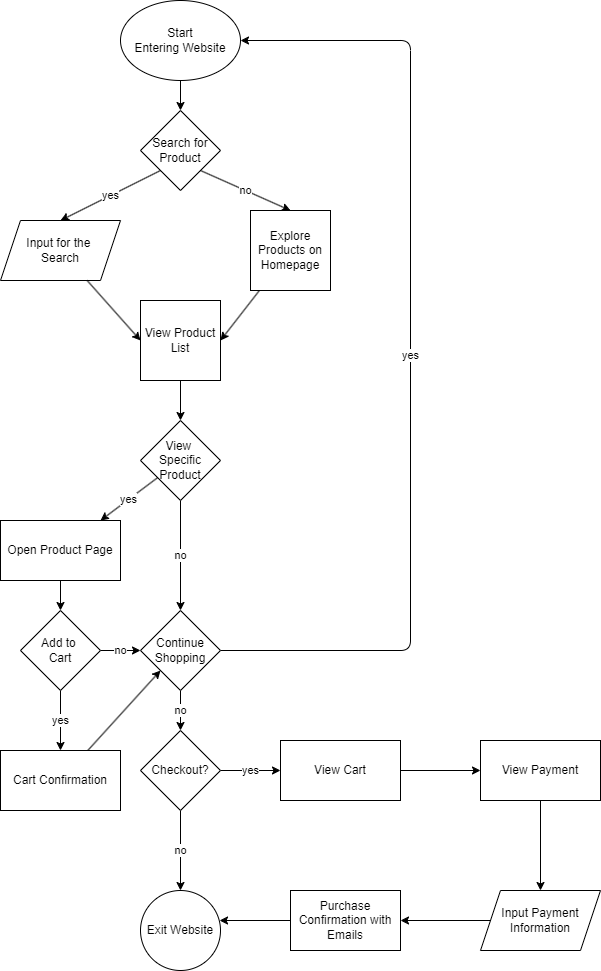

The diagram above was exported from draw.io. Its source (the exported page's mxGraphModel, read from the mxfile embedded in the PNG):
<mxGraphModel dx="625" dy="779" grid="1" gridSize="10" guides="1" tooltips="1" connect="1" arrows="1" fold="1" page="1" pageScale="1" pageWidth="850" pageHeight="1100" math="0" shadow="0">
  <root>
    <mxCell id="0" />
    <mxCell id="1" parent="0" />
    <mxCell id="8" style="edgeStyle=none;html=1;exitX=0.5;exitY=1;exitDx=0;exitDy=0;entryX=0.5;entryY=0;entryDx=0;entryDy=0;" edge="1" parent="1" source="3" target="4">
      <mxGeometry relative="1" as="geometry" />
    </mxCell>
    <mxCell id="3" value="Start&lt;div&gt;Entering Website&lt;/div&gt;" style="ellipse;whiteSpace=wrap;html=1;" vertex="1" parent="1">
      <mxGeometry x="150" y="130" width="120" height="80" as="geometry" />
    </mxCell>
    <mxCell id="7" value="yes" style="edgeStyle=none;html=1;exitX=0;exitY=1;exitDx=0;exitDy=0;entryX=0.5;entryY=0;entryDx=0;entryDy=0;" edge="1" parent="1" source="4" target="6">
      <mxGeometry relative="1" as="geometry" />
    </mxCell>
    <mxCell id="10" value="no" style="edgeStyle=none;html=1;exitX=1;exitY=1;exitDx=0;exitDy=0;entryX=0.5;entryY=0;entryDx=0;entryDy=0;" edge="1" parent="1" source="4" target="9">
      <mxGeometry relative="1" as="geometry" />
    </mxCell>
    <mxCell id="4" value="Search for Product" style="rhombus;whiteSpace=wrap;html=1;" vertex="1" parent="1">
      <mxGeometry x="170" y="240" width="80" height="80" as="geometry" />
    </mxCell>
    <mxCell id="6" value="Input for the&amp;nbsp;&lt;div&gt;Search&lt;/div&gt;" style="shape=parallelogram;perimeter=parallelogramPerimeter;whiteSpace=wrap;html=1;fixedSize=1;" vertex="1" parent="1">
      <mxGeometry x="30" y="350" width="120" height="60" as="geometry" />
    </mxCell>
    <mxCell id="17" style="edgeStyle=none;html=1;entryX=1;entryY=0.5;entryDx=0;entryDy=0;" edge="1" parent="1" source="9" target="14">
      <mxGeometry relative="1" as="geometry" />
    </mxCell>
    <mxCell id="9" value="Explore Products on Homepage" style="whiteSpace=wrap;html=1;aspect=fixed;" vertex="1" parent="1">
      <mxGeometry x="280" y="340" width="80" height="80" as="geometry" />
    </mxCell>
    <mxCell id="19" value="" style="edgeStyle=none;html=1;" edge="1" parent="1" source="14" target="18">
      <mxGeometry relative="1" as="geometry" />
    </mxCell>
    <mxCell id="14" value="View Product List" style="whiteSpace=wrap;html=1;aspect=fixed;" vertex="1" parent="1">
      <mxGeometry x="170" y="430" width="80" height="80" as="geometry" />
    </mxCell>
    <mxCell id="16" style="edgeStyle=none;html=1;entryX=0;entryY=0.5;entryDx=0;entryDy=0;" edge="1" parent="1" source="6" target="14">
      <mxGeometry relative="1" as="geometry" />
    </mxCell>
    <mxCell id="21" value="yes" style="edgeStyle=none;html=1;" edge="1" parent="1" source="18" target="20">
      <mxGeometry relative="1" as="geometry" />
    </mxCell>
    <mxCell id="29" value="no" style="edgeStyle=none;html=1;exitX=0.5;exitY=1;exitDx=0;exitDy=0;" edge="1" parent="1" source="18" target="26">
      <mxGeometry relative="1" as="geometry" />
    </mxCell>
    <mxCell id="18" value="View&amp;nbsp;&lt;div&gt;Specific Product&lt;/div&gt;" style="rhombus;whiteSpace=wrap;html=1;" vertex="1" parent="1">
      <mxGeometry x="170" y="550" width="80" height="80" as="geometry" />
    </mxCell>
    <mxCell id="23" value="" style="edgeStyle=none;html=1;" edge="1" parent="1" source="20" target="22">
      <mxGeometry relative="1" as="geometry" />
    </mxCell>
    <mxCell id="20" value="Open Product Page" style="whiteSpace=wrap;html=1;" vertex="1" parent="1">
      <mxGeometry x="30" y="650" width="120" height="60" as="geometry" />
    </mxCell>
    <mxCell id="25" value="yes" style="edgeStyle=none;html=1;" edge="1" parent="1" source="22" target="24">
      <mxGeometry relative="1" as="geometry" />
    </mxCell>
    <mxCell id="27" value="no" style="edgeStyle=none;html=1;" edge="1" parent="1" source="22" target="26">
      <mxGeometry relative="1" as="geometry" />
    </mxCell>
    <mxCell id="22" value="Add to&amp;nbsp;&lt;div&gt;Cart&lt;/div&gt;" style="rhombus;whiteSpace=wrap;html=1;" vertex="1" parent="1">
      <mxGeometry x="50" y="740" width="80" height="80" as="geometry" />
    </mxCell>
    <mxCell id="28" style="edgeStyle=none;html=1;entryX=0;entryY=1;entryDx=0;entryDy=0;" edge="1" parent="1" source="24" target="26">
      <mxGeometry relative="1" as="geometry" />
    </mxCell>
    <mxCell id="24" value="Cart Confirmation" style="whiteSpace=wrap;html=1;" vertex="1" parent="1">
      <mxGeometry x="30" y="880" width="120" height="60" as="geometry" />
    </mxCell>
    <mxCell id="31" value="no" style="edgeStyle=none;html=1;" edge="1" parent="1" source="26" target="30">
      <mxGeometry relative="1" as="geometry" />
    </mxCell>
    <mxCell id="43" value="yes" style="edgeStyle=none;html=1;entryX=1;entryY=0.5;entryDx=0;entryDy=0;" edge="1" parent="1" source="26" target="3">
      <mxGeometry relative="1" as="geometry">
        <Array as="points">
          <mxPoint x="440" y="780" />
          <mxPoint x="440" y="170" />
        </Array>
      </mxGeometry>
    </mxCell>
    <mxCell id="26" value="Continue Shopping" style="rhombus;whiteSpace=wrap;html=1;" vertex="1" parent="1">
      <mxGeometry x="170" y="740" width="80" height="80" as="geometry" />
    </mxCell>
    <mxCell id="33" value="no" style="edgeStyle=none;html=1;" edge="1" parent="1" source="30" target="32">
      <mxGeometry relative="1" as="geometry" />
    </mxCell>
    <mxCell id="35" value="yes" style="edgeStyle=none;html=1;" edge="1" parent="1" source="30" target="34">
      <mxGeometry relative="1" as="geometry" />
    </mxCell>
    <mxCell id="30" value="Checkout?" style="rhombus;whiteSpace=wrap;html=1;" vertex="1" parent="1">
      <mxGeometry x="170" y="860" width="80" height="80" as="geometry" />
    </mxCell>
    <mxCell id="32" value="Exit Website" style="ellipse;whiteSpace=wrap;html=1;" vertex="1" parent="1">
      <mxGeometry x="170" y="1020" width="80" height="80" as="geometry" />
    </mxCell>
    <mxCell id="37" value="" style="edgeStyle=none;html=1;" edge="1" parent="1" source="34" target="36">
      <mxGeometry relative="1" as="geometry" />
    </mxCell>
    <mxCell id="34" value="View Cart" style="whiteSpace=wrap;html=1;" vertex="1" parent="1">
      <mxGeometry x="310" y="870" width="120" height="60" as="geometry" />
    </mxCell>
    <mxCell id="39" value="" style="edgeStyle=none;html=1;" edge="1" parent="1" source="36" target="38">
      <mxGeometry relative="1" as="geometry" />
    </mxCell>
    <mxCell id="36" value="View Payment" style="whiteSpace=wrap;html=1;" vertex="1" parent="1">
      <mxGeometry x="510" y="870" width="120" height="60" as="geometry" />
    </mxCell>
    <mxCell id="41" value="" style="edgeStyle=none;html=1;" edge="1" parent="1" source="38" target="40">
      <mxGeometry relative="1" as="geometry" />
    </mxCell>
    <mxCell id="38" value="Input Payment Information" style="shape=parallelogram;perimeter=parallelogramPerimeter;whiteSpace=wrap;html=1;fixedSize=1;" vertex="1" parent="1">
      <mxGeometry x="510" y="1020" width="120" height="60" as="geometry" />
    </mxCell>
    <mxCell id="40" value="Purchase Confirmation with Emails" style="whiteSpace=wrap;html=1;" vertex="1" parent="1">
      <mxGeometry x="320" y="1020" width="110" height="60" as="geometry" />
    </mxCell>
    <mxCell id="42" style="edgeStyle=none;html=1;entryX=0.988;entryY=0.375;entryDx=0;entryDy=0;entryPerimeter=0;" edge="1" parent="1" source="40" target="32">
      <mxGeometry relative="1" as="geometry" />
    </mxCell>
  </root>
</mxGraphModel>